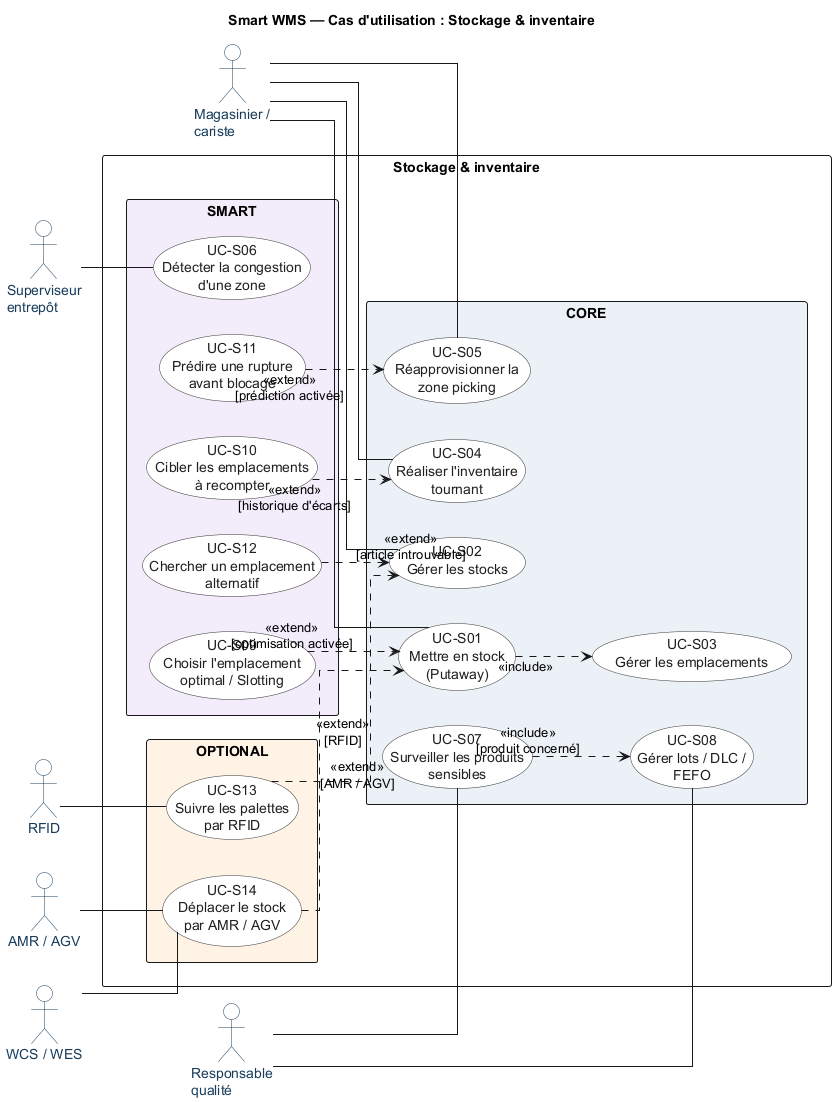

The diagram above was rendered by PlantUML. Its source (embedded in the PNG):
@startuml
title Smart WMS — Cas d'utilisation : Stockage & inventaire
left to right direction
skinparam shadowing false
skinparam linetype ortho
skinparam packageStyle rectangle
skinparam actor {
  BackgroundColor white
  BorderColor #193D5B
  FontColor #193D5B
}
skinparam usecase {
  BackgroundColor white
  BorderColor #303030
  FontColor #202020
}

actor "Magasinier /\ncariste" as worker
actor "Superviseur\nentrepôt" as supervisor
actor "Responsable\nqualité" as quality
actor "WCS / WES" as wcs
actor "RFID" as rfid
actor "AMR / AGV" as robot

rectangle "Stockage & inventaire" {
 package "CORE" #EAF1F7 {
  usecase "UC-S01\nMettre en stock\n(Putaway)" as S01
  usecase "UC-S02\nGérer les stocks" as S02
  usecase "UC-S03\nGérer les emplacements" as S03
  usecase "UC-S04\nRéaliser l'inventaire\ntournant" as S04
  usecase "UC-S05\nRéapprovisionner la\nzone picking" as S05
  usecase "UC-S07\nSurveiller les produits\nsensibles" as S07
  usecase "UC-S08\nGérer lots / DLC /\nFEFO" as S08
 }
 package "SMART" #F2ECFA {
  usecase "UC-S06\nDétecter la congestion\nd'une zone" as S06
  usecase "UC-S09\nChoisir l'emplacement\noptimal / Slotting" as S09
  usecase "UC-S10\nCibler les emplacements\nà recompter" as S10
  usecase "UC-S11\nPrédire une rupture\navant blocage" as S11
  usecase "UC-S12\nChercher un emplacement\nalternatif" as S12
 }
 package "OPTIONAL" #FFF3E5 {
  usecase "UC-S13\nSuivre les palettes\npar RFID" as S13
  usecase "UC-S14\nDéplacer le stock\npar AMR / AGV" as S14
 }
}

worker -- S01
worker -- S02
worker -- S04
worker -- S05
supervisor -- S06
quality -- S07
quality -- S08
wcs -- S14
rfid -- S13
robot -- S14
S01 ..> S03 : <<include>>
S07 ..> S08 : <<include>>\n[produit concerné]
S09 ..> S01 : <<extend>>\n[optimisation activée]
S10 ..> S04 : <<extend>>\n[historique d'écarts]
S11 ..> S05 : <<extend>>\n[prédiction activée]
S12 ..> S02 : <<extend>>\n[article introuvable]
S13 ..> S02 : <<extend>>\n[RFID]
S14 ..> S01 : <<extend>>\n[AMR / AGV]
@enduml